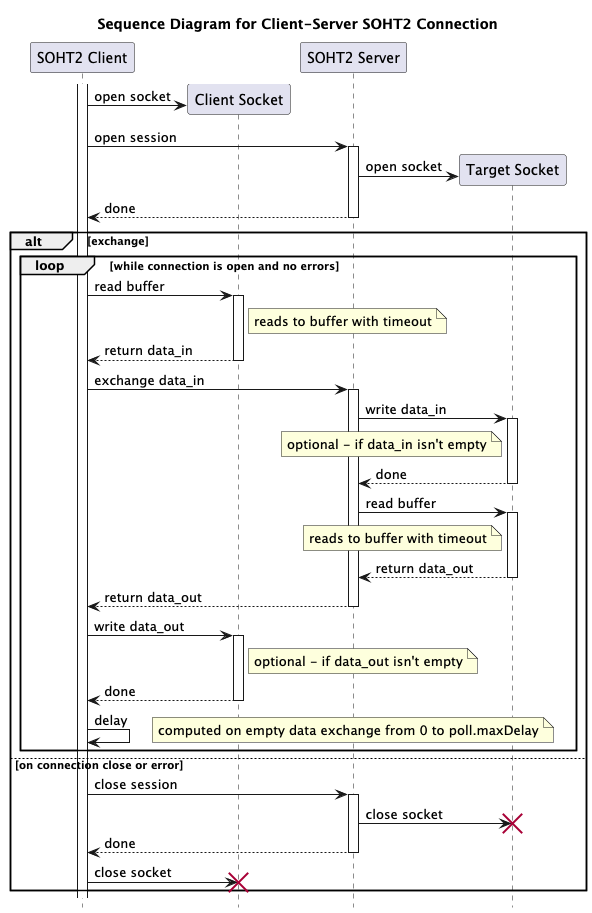

The diagram above was rendered by PlantUML. Its source (embedded in the PNG):
@startuml
'https://plantuml.com/sequence-diagram
title Sequence Diagram for Client-Server SOHT2 Connection
hide footbox

'autonumber
activate "SOHT2 Client"

"SOHT2 Client" -> "Client Socket" **: open socket

"SOHT2 Client" -> "SOHT2 Server" ++: open session
"SOHT2 Server" -> "Target Socket" **: open socket
"SOHT2 Server" --> "SOHT2 Client" --: done

alt exchange

  loop while connection is open and no errors

    "SOHT2 Client" -> "Client Socket" ++: read buffer
    note right of "Client Socket": reads to buffer with timeout
    "SOHT2 Client" <-- "Client Socket" --: return data_in

    "SOHT2 Client" -> "SOHT2 Server" ++: exchange data_in

    "SOHT2 Server" -> "Target Socket" ++: write data_in
    note left of "Target Socket": optional - if data_in isn't empty
    "SOHT2 Server" <-- "Target Socket" --: done

    "SOHT2 Server" -> "Target Socket" ++: read buffer
    note left of "Target Socket": reads to buffer with timeout
    "SOHT2 Server" <-- "Target Socket" --: return data_out

    "SOHT2 Client" <-- "SOHT2 Server" --: return data_out

    "SOHT2 Client" -> "Client Socket" ++: write data_out
    note right of "Client Socket": optional - if data_out isn't empty
    "SOHT2 Client" <-- "Client Socket" --: done

    "SOHT2 Client" -> "SOHT2 Client": delay
    note right: computed on empty data exchange from 0 to poll.maxDelay

  end loop

else on connection close or error

  "SOHT2 Client" -> "SOHT2 Server" ++: close session
  "SOHT2 Server" -> "Target Socket" !!: close socket
  "SOHT2 Client" <-- "SOHT2 Server" --: done

  "SOHT2 Client" -> "Client Socket" !!: close socket

end alt

@enduml